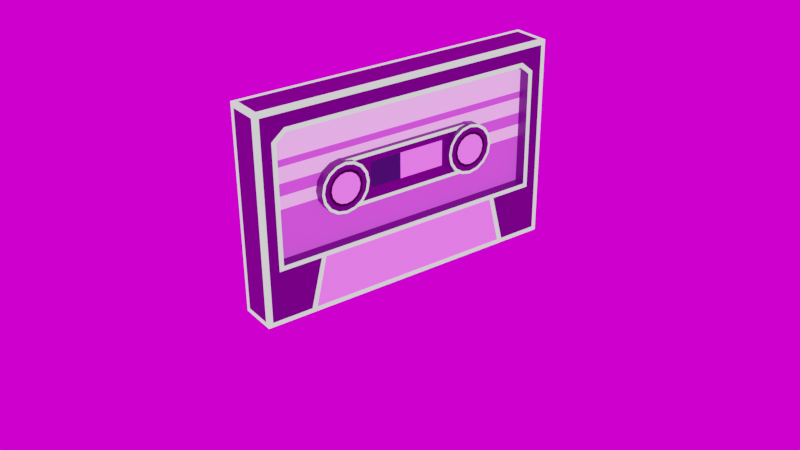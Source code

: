 # Source: cassete.blend  (saved by Blender 2.93.21; exported with 4.5.12 LTS)
import bpy
from mathutils import Matrix  # noqa: F401  (used for matrix-valued properties, if any)

bpy.ops.wm.read_factory_settings(use_empty=True)
scene = bpy.context.scene
scene.name = 'Scene'

# ---- collections
col_collection = bpy.data.collections.new('Collection'); scene.collection.children.link(col_collection)

# ---- images (referenced by path relative to the original .blend; pixels are not part of the script)
import os
ASSET_DIR = os.environ.get("B2B_ASSET_DIR", "")  # directory of the original .blend (textures are referenced by path, not embedded)
HERE = os.path.dirname(os.path.abspath(__file__))  # packed textures are extracted next to this script under _unpacked/

def load_image(name, relpath, width, height, colorspace="sRGB"):
    """Load a texture the original file referenced (path relative to the .blend, or extracted next to this script)."""
    p = next((c for c in (os.path.join(HERE, relpath), os.path.join(ASSET_DIR, relpath)) if relpath and os.path.exists(c)), "")
    if p:
        img = bpy.data.images.load(p, check_existing=True)
        img.name = name
    else:  # same state as the original file: an image datablock whose file is absent (Cycles renders it pink)
        img = bpy.data.images.new(name, width, height)
        img.source = "FILE"
        img.filepath = "//" + (relpath or name)
    img.colorspace_settings.name = colorspace
    return img
img_studio_small_09_4k_exr = load_image('studio_small_09_4k.exr', 'studio_small_09_4k.exr', 1024, 1024, 'Linear Rec.709')

# ---- materials (node trees are filled in below, after node groups)
mat_outer = bpy.data.materials.new('outer')
mat_black = bpy.data.materials.new('black')
mat_inner = bpy.data.materials.new('inner')
mat_otherinner = bpy.data.materials.new('otherinner')
mat_other_outer = bpy.data.materials.new('other outer')
mat_white = bpy.data.materials.new('white')
mat_otherotherouter = bpy.data.materials.new('otherotherouter')

# ---- material node trees
mat_outer.use_nodes = True; mat_outer.node_tree.nodes.clear()
_N = mat_outer.node_tree.nodes; _L = mat_outer.node_tree.links
n0 = _N.new('ShaderNodeOutputMaterial'); n0.name = 'Material Output'; n0.location = (300, 300)
n1 = _N.new('ShaderNodeBsdfPrincipled'); n1.name = 'Principled BSDF'; n1.location = (10, 300)
n1.distribution = 'GGX'
n1.subsurface_method = 'BURLEY'
n1.inputs[0].default_value = (0.05781, 0.0, 0.08438, 1.0)
n1.inputs[3].default_value = 1.45
n1.inputs[27].default_value = (0.05781, 0.0, 0.08438, 1.0)
n1.inputs[28].default_value = 1.0
_L.new(n1.outputs[0], n0.inputs[0])
n0.is_active_output = True
mat_black.use_nodes = True; mat_black.node_tree.nodes.clear()
_N = mat_black.node_tree.nodes; _L = mat_black.node_tree.links
n0 = _N.new('ShaderNodeBsdfPrincipled'); n0.name = 'Principled BSDF'; n0.location = (10, 300)
n0.distribution = 'GGX'
n0.subsurface_method = 'BURLEY'
n0.inputs[0].default_value = (0.0, 0.0, 0.0, 1.0)
n0.inputs[3].default_value = 1.45
n0.inputs[28].default_value = 1.0
n1 = _N.new('ShaderNodeOutputMaterial'); n1.name = 'Material Output'; n1.location = (300, 300)
_L.new(n0.outputs[0], n1.inputs[0])
n1.is_active_output = True
mat_inner.use_nodes = True; mat_inner.node_tree.nodes.clear()
_N = mat_inner.node_tree.nodes; _L = mat_inner.node_tree.links
n0 = _N.new('ShaderNodeBsdfPrincipled'); n0.name = 'Principled BSDF'; n0.location = (10, 300)
n0.distribution = 'GGX'
n0.subsurface_method = 'BURLEY'
n0.inputs[0].default_value = (0.9791, 0.4667, 1.0, 1.0)
n0.inputs[3].default_value = 1.45
n0.inputs[27].default_value = (0.9791, 0.4667, 1.0, 1.0)
n0.inputs[28].default_value = 1.0
n1 = _N.new('ShaderNodeOutputMaterial'); n1.name = 'Material Output'; n1.location = (300, 300)
_L.new(n0.outputs[0], n1.inputs[0])
n1.is_active_output = True
mat_otherinner.use_nodes = True; mat_otherinner.node_tree.nodes.clear()
_N = mat_otherinner.node_tree.nodes; _L = mat_otherinner.node_tree.links
n0 = _N.new('ShaderNodeBsdfPrincipled'); n0.name = 'Principled BSDF'; n0.location = (10, 300)
n0.distribution = 'GGX'
n0.subsurface_method = 'BURLEY'
n0.inputs[0].default_value = (0.5906, 0.09531, 0.7454, 1.0)
n0.inputs[3].default_value = 1.45
n0.inputs[27].default_value = (0.4333, 0.07154, 0.5457, 1.0)
n0.inputs[28].default_value = 1.0
n1 = _N.new('ShaderNodeOutputMaterial'); n1.name = 'Material Output'; n1.location = (300, 300)
_L.new(n0.outputs[0], n1.inputs[0])
n1.is_active_output = True
mat_other_outer.use_nodes = True; mat_other_outer.node_tree.nodes.clear()
_N = mat_other_outer.node_tree.nodes; _L = mat_other_outer.node_tree.links
n0 = _N.new('ShaderNodeBsdfPrincipled'); n0.name = 'Principled BSDF'; n0.location = (10, 300)
n0.distribution = 'GGX'
n0.subsurface_method = 'BURLEY'
n0.inputs[0].default_value = (0.8968, 0.8523, 1.0, 1.0)
n0.inputs[3].default_value = 1.45
n0.inputs[27].default_value = (0.8956, 0.1723, 1.0, 1.0)
n0.inputs[28].default_value = 1.0
n1 = _N.new('ShaderNodeOutputMaterial'); n1.name = 'Material Output'; n1.location = (300, 300)
_L.new(n0.outputs[0], n1.inputs[0])
n1.is_active_output = True
mat_white.use_nodes = True; mat_white.node_tree.nodes.clear()
_N = mat_white.node_tree.nodes; _L = mat_white.node_tree.links
n0 = _N.new('ShaderNodeBsdfPrincipled'); n0.name = 'Principled BSDF'; n0.location = (10, 300)
n0.distribution = 'GGX'
n0.subsurface_method = 'BURLEY'
n0.inputs[0].default_value = (0.0, 0.0, 0.0, 1.0)
n0.inputs[3].default_value = 1.45
n0.inputs[27].default_value = (0.0, 0.0, 0.0, 1.0)
n0.inputs[28].default_value = 1.0
n1 = _N.new('ShaderNodeOutputMaterial'); n1.name = 'Material Output'; n1.location = (300, 300)
_L.new(n0.outputs[0], n1.inputs[0])
n1.is_active_output = True
mat_otherotherouter.use_nodes = True; mat_otherotherouter.node_tree.nodes.clear()
_N = mat_otherotherouter.node_tree.nodes; _L = mat_otherotherouter.node_tree.links
n0 = _N.new('ShaderNodeBsdfPrincipled'); n0.name = 'Principled BSDF'; n0.location = (10, 300)
n0.distribution = 'GGX'
n0.subsurface_method = 'BURLEY'
n0.inputs[0].default_value = (0.01096, 0.003347, 0.04667, 1.0)
n0.inputs[3].default_value = 1.45
n0.inputs[27].default_value = (0.01096, 0.003347, 0.04667, 1.0)
n0.inputs[28].default_value = 1.0
n1 = _N.new('ShaderNodeOutputMaterial'); n1.name = 'Material Output'; n1.location = (300, 300)
_L.new(n0.outputs[0], n1.inputs[0])
n1.is_active_output = True

# ---- world
world_world = bpy.data.worlds.new('World'); scene.world = world_world
world_world.use_nodes = True; world_world.node_tree.nodes.clear()
_N = world_world.node_tree.nodes; _L = world_world.node_tree.links
n0 = _N.new('ShaderNodeOutputWorld'); n0.name = 'World Output'; n0.location = (300, 300)
n1 = _N.new('ShaderNodeBackground'); n1.name = 'Background'; n1.location = (10, 300)
n1.inputs[0].default_value = (0.05088, 0.05088, 0.05088, 1.0)
n2 = _N.new('ShaderNodeTexEnvironment'); n2.name = 'Environment Texture'; n2.location = (-40, 141)
n2.image = img_studio_small_09_4k_exr
_L.new(n2.outputs[0], n0.inputs[0])
n0.is_active_output = True
world_world.color = (0.05088, 0.05088, 0.05088)
world_world.use_sun_shadow = False
world_world.sun_shadow_jitter_overblur = 0.0

# ---- cameras
cam_camera_001 = bpy.data.cameras.new('Camera.001')

# ---- meshes
me_plane = bpy.data.meshes.new('Plane')
me_plane.from_pydata([(-1.704, -1.084, -0.2129), (1.704, -1.084, -0.2129), (-1.704, 1.078, -0.2129), (1.704, 1.078, -0.2129), (-1.542, 0.7928, -0.2129), (-1.542, -0.4944, -0.2129), (1.542, -0.4944, -0.2129), (1.542, 0.7928, -0.2129), (-1.449, -0.4944, -0.2129), (1.448, -0.4944, -0.2129), (1.431, 0.8836, -0.2129), (-1.431, 0.8836, -0.2129), (-1.596, -1.084, -0.2129), (1.596, -1.084, -0.2129), (1.596, 1.078, -0.2129), (-1.596, 1.078, -0.2129), (-1.108, -0.4944, -0.2129), (1.108, -0.4944, -0.2129), (-1.246, -1.084, -0.2129), (1.245, -1.084, -0.2129), (-1.542, 0.7928, 0.2144), (-1.542, -0.4944, 0.2144), (1.448, -0.4944, 0.2144), (1.542, -0.4944, 0.2144), (1.542, 0.7928, 0.2144), (-1.431, 0.8836, 0.2144), (-1.704, 1.078, 0.2144), (-1.704, -1.084, 0.2144), (1.596, -1.084, 0.2144), (1.704, -1.084, 0.2144), (1.704, 1.078, 0.2144), (-1.596, 1.078, 0.2144), (-1.449, -0.4944, 0.2144), (1.108, -0.4944, 0.2144), (1.431, 0.8836, 0.2144), (-1.596, -1.084, 0.2144), (1.245, -1.084, 0.2144), (1.596, 1.078, 0.2144), (-1.108, -0.4944, 0.2144), (-1.246, -1.084, 0.2144), (-1.754, 1.078, -0.1629), (-1.754, -1.084, -0.1629), (1.596, -1.134, -0.1629), (1.704, -1.134, -0.1629), (1.754, 1.078, -0.1629), (-1.596, 1.128, -0.1629), (-1.596, -1.134, -0.1629), (1.245, -1.134, -0.1629), (1.596, 1.128, -0.1629), (-1.246, -1.134, -0.1629), (-1.754, 1.078, 0.1644), (-1.754, -1.084, 0.1644), (1.596, -1.134, 0.1644), (1.704, -1.134, 0.1644), (1.754, 1.078, 0.1644), (-1.596, 1.128, 0.1644), (-1.596, -1.134, 0.1644), (1.245, -1.134, 0.1644), (1.596, 1.128, 0.1644), (-1.246, -1.134, 0.1644), (-1.592, 0.8166, -0.2129), (-1.592, -0.5444, -0.2129), (1.448, -0.5444, -0.2129), (1.592, -0.5444, -0.2129), (1.592, 0.8166, -0.2129), (-1.449, 0.9336, -0.2129), (-1.592, 0.8166, 0.2144), (-1.592, -0.5444, 0.2144), (1.448, -0.5444, 0.2144), (1.592, -0.5444, 0.2144), (-1.449, -0.5444, -0.2129), (1.108, -0.5444, -0.2129), (1.448, 0.9336, -0.2129), (-1.108, -0.5444, -0.2129), (1.592, 0.8166, 0.2144), (-1.449, 0.9336, 0.2144), (-1.449, -0.5444, 0.2144), (1.108, -0.5444, 0.2144), (1.448, 0.9336, 0.2144), (-1.108, -0.5444, 0.2144), (-1.542, 0.7928, 0.08533), (-1.542, -0.4944, 0.08533), (1.542, -0.4944, 0.08533), (1.542, 0.7928, 0.08533), (-1.431, 0.8836, 0.08533), (1.431, 0.8836, 0.08533), (-1.542, 0.7928, -0.07097), (-1.542, -0.4944, -0.07097), (1.542, -0.4944, -0.07097), (1.542, 0.7928, -0.07097), (-1.431, 0.8836, -0.07097), (1.431, 0.8836, -0.07097), (-1.057, -0.5444, -0.2129), (1.055, -0.5444, -0.2129), (-1.188, -1.134, -0.1629), (1.187, -1.134, -0.1629), (-1.057, -0.5444, 0.2144), (1.055, -0.5444, 0.2144), (-1.188, -1.134, 0.1644), (1.187, -1.134, 0.1644), (-1.188, -1.084, -0.2129), (1.187, -1.084, -0.2129), (-1.188, -1.084, 0.2144), (1.187, -1.084, 0.2144), (-1.057, -0.4944, -0.2129), (1.055, -0.4944, -0.2129), (-1.057, -0.4944, 0.2144), (1.055, -0.4944, 0.2144), (-1.704, 1.128, -0.1629), (-1.704, -1.134, -0.1629), (-1.704, 1.128, 0.1644), (-1.704, -1.134, 0.1644), (1.596, -1.134, -0.2129), (1.754, -1.084, -0.1629), (-1.754, -1.134, -0.2129), (-1.596, -1.134, -0.2129), (1.245, -1.134, -0.2129), (-1.246, -1.134, -0.2129), (1.187, -1.134, -0.2129), (1.596, -1.134, 0.2144), (1.754, -1.084, 0.1644), (-1.754, -1.134, 0.2144), (-1.596, -1.134, 0.2144), (1.245, -1.134, 0.2144), (-1.246, -1.134, 0.2144), (1.187, -1.134, 0.2144), (-1.188, -1.134, -0.2129), (-1.188, -1.134, 0.2144), (1.754, -1.134, -0.2129), (1.704, 1.128, -0.1629), (1.754, -1.134, 0.2144), (1.704, 1.128, 0.1644), (-1.596, 1.128, -0.2129), (-1.754, 1.128, -0.2129), (1.754, 1.128, -0.2129), (1.596, 1.128, -0.2129), (-1.596, 1.128, 0.2144), (-1.754, 1.128, 0.2144), (1.754, 1.128, 0.2144), (1.596, 1.128, 0.2144), (-1.592, 0.5897, 0.2144), (-1.592, 0.3629, 0.2144), (-1.592, 0.1361, 0.2144), (-1.592, -0.09074, 0.2144), (-1.592, -0.3176, 0.2144), (-1.542, 0.5593, 0.2144), (-1.542, 0.4445, 0.2144), (-1.542, 0.1492, 0.2144), (-1.542, -0.06532, 0.2144), (-1.542, -0.2799, 0.2144), (-1.542, 0.5593, 0.08533), (-1.542, 0.4837, 0.08533), (-1.542, 0.3125, 0.08533), (-1.542, 0.1797, 0.08533), (-1.542, 0.04024, 0.08533), (1.592, -0.3176, 0.2144), (1.592, -0.09074, 0.2144), (1.592, 0.1361, 0.2144), (1.592, 0.3629, 0.2144), (1.592, 0.5897, 0.2144), (1.542, -0.2799, 0.2144), (1.542, -0.06532, 0.2144), (1.542, 0.1492, 0.2144), (1.542, 0.4445, 0.2144), (1.542, 0.5593, 0.2144), (1.542, 0.04024, 0.08533), (1.542, 0.1797, 0.08533), (1.542, 0.3125, 0.08533), (1.542, 0.4837, 0.08533), (1.542, 0.5593, 0.08533), (1.592, -0.3176, -0.2129), (1.592, -0.09074, -0.2129), (1.592, 0.1361, -0.2129), (1.592, 0.3629, -0.2129), (1.592, 0.5897, -0.2129), (1.542, -0.2799, -0.2129), (1.542, -0.06532, -0.2129), (1.542, 0.1492, -0.2129), (1.542, 0.4445, -0.2129), (1.542, 0.5593, -0.2129), (1.542, 0.04024, -0.07097), (1.542, 0.1797, -0.07097), (1.542, 0.3125, -0.07097), (1.542, 0.4837, -0.07097), (1.542, 0.5593, -0.07097), (-1.592, 0.5897, -0.2129), (-1.592, 0.3629, -0.2129), (-1.592, 0.1361, -0.2129), (-1.592, -0.09074, -0.2129), (-1.592, -0.3176, -0.2129), (-1.542, 0.5593, -0.2129), (-1.542, 0.4445, -0.2129), (-1.542, 0.1492, -0.2129), (-1.542, -0.06532, -0.2129), (-1.542, -0.2799, -0.2129), (-1.542, 0.5593, -0.07097), (-1.542, 0.4837, -0.07097), (-1.542, 0.3125, -0.07097), (-1.542, 0.1797, -0.07097), (-1.542, 0.04024, -0.07097), (-0.7882, 0.2889, -0.1996), (-0.7882, 0.2889, 0.2013), (-0.7243, 0.2762, -0.1996), (-0.7243, 0.2762, 0.2013), (-0.6701, 0.24, -0.1996), (-0.6701, 0.24, 0.2013), (-0.6339, 0.1858, -0.1996), (-0.6339, 0.1858, 0.2013), (-0.6211, 0.1218, -0.1996), (-0.6211, 0.1218, 0.2013), (-0.6339, 0.05791, -0.1996), (-0.6339, 0.05791, 0.2013), (-0.6701, 0.003708, -0.1996), (-0.6701, 0.003708, 0.2013), (-0.7243, -0.03251, -0.1996), (-0.7243, -0.03251, 0.2013), (-0.7882, -0.04523, -0.1996), (-0.7882, -0.04523, 0.2013), (-0.8522, -0.03251, -0.1996), (-0.8522, -0.03251, 0.2013), (-0.9064, 0.003708, -0.1996), (-0.9064, 0.003708, 0.2013), (-0.9426, 0.05791, -0.1996), (-0.9426, 0.05791, 0.2013), (-0.9553, 0.1218, -0.1996), (-0.9553, 0.1218, 0.2013), (-0.9426, 0.1858, -0.1996), (-0.9426, 0.1858, 0.2013), (-0.9064, 0.24, -0.1996), (-0.9064, 0.24, 0.2013), (-0.8522, 0.2762, -0.1996), (-0.8522, 0.2762, 0.2013), (0.7726, 0.2889, -0.1996), (0.7726, 0.2889, 0.2013), (0.8365, 0.2762, -0.1996), (0.8365, 0.2762, 0.2013), (0.8907, 0.24, -0.1996), (0.8907, 0.24, 0.2013), (0.9269, 0.1858, -0.1996), (0.9269, 0.1858, 0.2013), (0.9396, 0.1218, -0.1996), (0.9396, 0.1218, 0.2013), (0.9269, 0.05791, -0.1996), (0.9269, 0.05791, 0.2013), (0.8907, 0.003708, -0.1996), (0.8907, 0.003708, 0.2013), (0.8365, -0.03251, -0.1996), (0.8365, -0.03251, 0.2013), (0.7726, -0.04523, -0.1996), (0.7726, -0.04523, 0.2013), (0.7086, -0.03251, -0.1996), (0.7086, -0.03251, 0.2013), (0.6544, 0.003708, -0.1996), (0.6544, 0.003708, 0.2013), (0.6182, 0.05791, -0.1996), (0.6182, 0.05791, 0.2013), (0.6055, 0.1218, -0.1996), (0.6055, 0.1218, 0.2013), (0.6182, 0.1858, -0.1996), (0.6182, 0.1858, 0.2013), (0.6544, 0.24, -0.1996), (0.6544, 0.24, 0.2013), (0.7086, 0.2762, -0.1996), (0.7086, 0.2762, 0.2013), (-0.4554, 0.007478, -0.1468), (-0.4554, 0.007478, 0.1454), (-0.4554, 0.2925, -0.1468), (-0.4554, 0.2925, 0.1454), (0.441, 0.007478, -0.1468), (0.441, 0.007478, 0.1454), (0.441, 0.2925, -0.1468), (0.441, 0.2925, 0.1454), (-0.7882, 0.4011, -0.1996), (-0.6814, 0.3798, -0.1996), (-0.6814, 0.3798, 0.2013), (-0.7882, 0.4011, 0.2013), (-0.5908, 0.3193, -0.1996), (-0.5908, 0.3193, 0.2013), (-0.5302, 0.2287, -0.1996), (-0.5302, 0.2287, 0.2013), (-0.509, 0.1218, -0.1996), (-0.509, 0.1218, 0.2013), (-0.5302, 0.01499, -0.1996), (-0.5302, 0.01499, 0.2013), (-0.5908, -0.0756, -0.1996), (-0.5908, -0.0756, 0.2013), (-0.6814, -0.1361, -0.1996), (-0.6814, -0.1361, 0.2013), (-0.7882, -0.1574, -0.1996), (-0.7882, -0.1574, 0.2013), (-0.8951, -0.1361, -0.1996), (-0.8951, -0.1361, 0.2013), (-0.9857, -0.0756, -0.1996), (-0.9857, -0.0756, 0.2013), (-1.046, 0.01499, -0.1996), (-1.046, 0.01499, 0.2013), (-1.067, 0.1218, -0.1996), (-1.067, 0.1218, 0.2013), (-1.046, 0.2287, -0.1996), (-1.046, 0.2287, 0.2013), (-0.9857, 0.3193, -0.1996), (-0.9857, 0.3193, 0.2013), (-0.8951, 0.3798, -0.1996), (-0.8951, 0.3798, 0.2013), (0.7726, 0.4011, -0.1996), (0.8794, 0.3798, -0.1996), (0.8794, 0.3798, 0.2013), (0.7726, 0.4011, 0.2013), (0.97, 0.3193, -0.1996), (0.97, 0.3193, 0.2013), (1.031, 0.2287, -0.1996), (1.031, 0.2287, 0.2013), (1.052, 0.1218, -0.1996), (1.052, 0.1218, 0.2013), (1.031, 0.01499, -0.1996), (1.031, 0.01499, 0.2013), (0.97, -0.0756, -0.1996), (0.97, -0.0756, 0.2013), (0.8794, -0.1361, -0.1996), (0.8794, -0.1361, 0.2013), (0.7726, -0.1574, -0.1996), (0.7726, -0.1574, 0.2013), (0.6657, -0.1361, -0.1996), (0.6657, -0.1361, 0.2013), (0.5751, -0.0756, -0.1996), (0.5751, -0.0756, 0.2013), (0.5146, 0.01499, -0.1996), (0.5146, 0.01499, 0.2013), (0.4933, 0.1218, -0.1996), (0.4933, 0.1218, 0.2013), (0.5146, 0.2287, -0.1996), (0.5146, 0.2287, 0.2013), (0.5751, 0.3193, -0.1996), (0.5751, 0.3193, 0.2013), (0.6657, 0.3798, -0.1996), (0.6657, 0.3798, 0.2013), (-0.7882, 0.3705, -0.1996), (-0.6931, 0.3516, -0.1996), (-0.6931, 0.3516, 0.2013), (-0.7882, 0.3705, 0.2013), (-0.6124, 0.2977, -0.1996), (-0.6124, 0.2977, 0.2013), (-0.5585, 0.217, -0.1996), (-0.5585, 0.217, 0.2013), (-0.5396, 0.1218, -0.1996), (-0.5396, 0.1218, 0.2013), (-0.5585, 0.0267, -0.1996), (-0.5585, 0.0267, 0.2013), (-0.6124, -0.05397, -0.1996), (-0.6124, -0.05397, 0.2013), (-0.6931, -0.1079, -0.1996), (-0.6931, -0.1079, 0.2013), (-0.7882, -0.1268, -0.1996), (-0.7882, -0.1268, 0.2013), (-0.8834, -0.1079, -0.1996), (-0.8834, -0.1079, 0.2013), (-0.964, -0.05397, -0.1996), (-0.964, -0.05397, 0.2013), (-1.018, 0.0267, -0.1996), (-1.018, 0.0267, 0.2013), (-1.037, 0.1218, -0.1996), (-1.037, 0.1218, 0.2013), (-1.018, 0.217, -0.1996), (-1.018, 0.217, 0.2013), (-0.964, 0.2977, -0.1996), (-0.964, 0.2977, 0.2013), (-0.8834, 0.3516, -0.1996), (-0.8834, 0.3516, 0.2013), (0.7726, 0.3705, -0.1996), (0.8677, 0.3516, -0.1996), (0.8677, 0.3516, 0.2013), (0.7726, 0.3705, 0.2013), (0.9484, 0.2977, -0.1996), (0.9484, 0.2977, 0.2013), (1.002, 0.217, -0.1996), (1.002, 0.217, 0.2013), (1.021, 0.1218, -0.1996), (1.021, 0.1218, 0.2013), (1.002, 0.0267, -0.1996), (1.002, 0.0267, 0.2013), (0.9484, -0.05397, -0.1996), (0.9484, -0.05397, 0.2013), (0.8677, -0.1079, -0.1996), (0.8677, -0.1079, 0.2013), (0.7726, -0.1268, -0.1996), (0.7726, -0.1268, 0.2013), (0.6774, -0.1079, -0.1996), (0.6774, -0.1079, 0.2013), (0.5967, -0.05397, -0.1996), (0.5967, -0.05397, 0.2013), (0.5428, 0.0267, -0.1996), (0.5428, 0.0267, 0.2013), (0.5239, 0.1218, -0.1996), (0.5239, 0.1218, 0.2013), (0.5428, 0.217, -0.1996), (0.5428, 0.217, 0.2013), (0.5967, 0.2977, -0.1996), (0.5967, 0.2977, 0.2013), (0.6774, 0.3516, -0.1996), (0.6774, 0.3516, 0.2013), (-0.7882, 0.3195, -0.1996), (-0.7126, 0.3045, -0.1996), (-0.7126, 0.3045, 0.2013), (-0.7882, 0.3195, 0.2013), (-0.6485, 0.2616, -0.1996), (-0.6485, 0.2616, 0.2013), (-0.6056, 0.1975, -0.1996), (-0.6056, 0.1975, 0.2013), (-0.5906, 0.1218, -0.1996), (-0.5906, 0.1218, 0.2013), (-0.6056, 0.04621, -0.1996), (-0.6056, 0.04621, 0.2013), (-0.6485, -0.01792, -0.1996), (-0.6485, -0.01792, 0.2013), (-0.7126, -0.06077, -0.1996), (-0.7126, -0.06077, 0.2013), (-0.7882, -0.07582, -0.1996), (-0.7882, -0.07582, 0.2013), (-0.8639, -0.06077, -0.1996), (-0.8639, -0.06077, 0.2013), (-0.928, -0.01792, -0.1996), (-0.928, -0.01792, 0.2013), (-0.9708, 0.04621, -0.1996), (-0.9708, 0.04621, 0.2013), (-0.9859, 0.1218, -0.1996), (-0.9859, 0.1218, 0.2013), (-0.9708, 0.1975, -0.1996), (-0.9708, 0.1975, 0.2013), (-0.928, 0.2616, -0.1996), (-0.928, 0.2616, 0.2013), (-0.8639, 0.3045, -0.1996), (-0.8639, 0.3045, 0.2013), (0.7726, 0.3195, -0.1996), (0.8482, 0.3045, -0.1996), (0.8482, 0.3045, 0.2013), (0.7726, 0.3195, 0.2013), (0.9123, 0.2616, -0.1996), (0.9123, 0.2616, 0.2013), (0.9552, 0.1975, -0.1996), (0.9552, 0.1975, 0.2013), (0.9702, 0.1218, -0.1996), (0.9702, 0.1218, 0.2013), (0.9552, 0.04621, -0.1996), (0.9552, 0.04621, 0.2013), (0.9123, -0.01792, -0.1996), (0.9123, -0.01792, 0.2013), (0.8482, -0.06077, -0.1996), (0.8482, -0.06077, 0.2013), (0.7726, -0.07582, -0.1996), (0.7726, -0.07582, 0.2013), (0.6969, -0.06077, -0.1996), (0.6969, -0.06077, 0.2013), (0.6328, -0.01792, -0.1996), (0.6328, -0.01792, 0.2013), (0.5899, 0.04621, -0.1996), (0.5899, 0.04621, 0.2013), (0.5749, 0.1218, -0.1996), (0.5749, 0.1218, 0.2013), (0.5899, 0.1975, -0.1996), (0.5899, 0.1975, 0.2013), (0.6328, 0.2616, -0.1996), (0.6328, 0.2616, 0.2013), (0.6969, 0.3045, -0.1996), (0.6969, 0.3045, 0.2013), (-0.8022, 0.3952, -0.1468), (-0.8022, -0.1556, -0.1468), (-0.8022, -0.1556, 0.1454), (-0.8022, 0.3952, 0.1454), (0.8022, 0.3952, -0.1468), (0.8022, 0.3952, 0.1454), (0.8022, -0.1556, -0.1468), (0.8022, -0.1556, 0.1454), (-0.7622, 0.3552, -0.1468), (-0.7622, -0.1156, -0.1468), (-0.7622, -0.1156, 0.1454), (-0.7622, 0.3552, 0.1454), (0.7622, 0.3552, -0.1468), (0.7622, 0.3552, 0.1454), (0.7622, -0.1156, -0.1468), (0.7622, -0.1156, 0.1454), (-0.1466, 0.3952, -0.1468), (-0.1466, 0.3952, 0.1454), (-0.1466, -0.1556, -0.1468), (-0.1466, -0.1556, 0.1454), (-0.1393, 0.3552, -0.1468), (-0.1393, 0.3552, 0.1454), (-0.1393, -0.1156, -0.1468), (-0.1393, -0.1156, 0.1454), (-0.0891, 0.2925, -0.1468), (-0.0891, 0.2925, 0.1454), (-0.0891, 0.007478, -0.1468), (-0.0891, 0.007478, 0.1454)], [], [(92, 100, 18, 73), (24, 34, 85, 83), (69, 68, 77, 36, 28, 29, 30, 37, 31, 26, 27, 35, 39, 79, 76, 67, 144, 143, 142, 141, 140, 66, 75, 78, 74, 159, 158, 157, 156, 155), (96, 79, 39, 102), (63, 170, 171, 172, 173, 174, 64, 72, 65, 60, 185, 186, 187, 188, 189, 61, 70, 73, 18, 12, 0, 2, 15, 14, 3, 1, 13, 19, 71, 62), (95, 47, 57, 99), (40, 41, 51, 50), (129, 48, 45, 108, 110, 55, 58, 131), (113, 44, 54, 120), (47, 42, 43, 53, 52, 57), (46, 49, 59, 56, 111, 109), (2, 0, 114, 133), (13, 1, 128, 112), (1, 3, 134, 128), (15, 2, 133, 132), (0, 12, 115, 114), (19, 13, 112, 116), (3, 14, 135, 134), (14, 15, 132, 135), (12, 18, 117, 115), (101, 19, 116, 118), (27, 26, 137, 121), (29, 28, 119, 130), (30, 29, 130, 138), (26, 31, 136, 137), (35, 27, 121, 122), (28, 36, 123, 119), (37, 30, 138, 139), (31, 37, 139, 136), (39, 35, 122, 124), (102, 39, 124, 127), (194, 5, 61, 189), (9, 6, 63, 62), (179, 7, 64, 174), (11, 4, 60, 65), (145, 20, 66, 140), (23, 22, 68, 69), (5, 8, 70, 61), (17, 9, 62, 71), (7, 10, 72, 64), (10, 11, 65, 72), (8, 16, 73, 70), (105, 17, 71, 93), (160, 23, 69, 155), (20, 25, 75, 66), (32, 21, 67, 76), (22, 33, 77, 68), (34, 24, 74, 78), (25, 34, 78, 75), (38, 32, 76, 79), (106, 38, 79, 96), (154, 81, 82, 165), (25, 20, 80, 84), (34, 25, 84, 85), (149, 21, 81, 154), (8, 5, 87, 88, 6, 9, 17, 105, 104, 16), (164, 24, 83, 169), (199, 180, 88, 87), (4, 11, 90, 86), (190, 4, 86, 195), (10, 7, 89, 91), (175, 6, 88, 180), (11, 10, 91, 90), (33, 107, 97, 77), (107, 106, 96, 97), (16, 104, 92, 73), (104, 105, 93, 92), (36, 103, 125, 123), (103, 102, 127, 125), (18, 100, 126, 117), (100, 101, 118, 126), (49, 94, 98, 59), (94, 95, 99, 98), (77, 97, 103, 36), (97, 96, 102, 103), (71, 19, 101, 93), (93, 101, 100, 92), (41, 40, 133, 114), (50, 51, 121, 137), (51, 41, 114, 121), (40, 50, 137, 133), (43, 42, 112, 128), (46, 109, 114, 115), (42, 47, 116, 112), (49, 46, 115, 117), (47, 95, 118, 116), (52, 53, 130, 119), (111, 56, 122, 121), (57, 52, 119, 123), (56, 59, 124, 122), (99, 57, 123, 125), (109, 111, 121, 114), (53, 43, 128, 130), (94, 49, 117, 126), (95, 94, 126, 118), (59, 98, 127, 124), (98, 99, 125, 127), (44, 113, 128, 134), (120, 54, 138, 130), (113, 120, 130, 128), (54, 44, 134, 138), (108, 45, 132, 133), (48, 129, 134, 135), (45, 48, 135, 132), (55, 110, 137, 136), (131, 58, 139, 138), (58, 55, 136, 139), (110, 108, 133, 137), (129, 131, 138, 134), (21, 32, 38, 106, 107, 33, 22, 23, 82, 81), (20, 145, 150, 80), (145, 146, 151, 150), (146, 147, 152, 151), (147, 148, 153, 152), (148, 149, 154, 153), (21, 149, 144, 67), (149, 148, 143, 144), (148, 147, 142, 143), (147, 146, 141, 142), (146, 145, 140, 141), (23, 160, 165, 82), (160, 161, 166, 165), (161, 162, 167, 166), (162, 163, 168, 167), (163, 164, 169, 168), (24, 164, 159, 74), (164, 163, 158, 159), (163, 162, 157, 158), (162, 161, 156, 157), (161, 160, 155, 156), (7, 179, 184, 89), (179, 178, 183, 184), (178, 177, 182, 183), (177, 176, 181, 182), (176, 175, 180, 181), (6, 175, 170, 63), (175, 176, 171, 170), (176, 177, 172, 171), (177, 178, 173, 172), (178, 179, 174, 173), (5, 194, 199, 87), (194, 193, 198, 199), (193, 192, 197, 198), (192, 191, 196, 197), (191, 190, 195, 196), (4, 190, 185, 60), (190, 191, 186, 185), (191, 192, 187, 186), (192, 193, 188, 187), (193, 194, 189, 188), (153, 154, 165, 166), (152, 153, 166, 167), (151, 152, 167, 168), (150, 151, 168, 169), (169, 83, 85, 84, 80, 150), (180, 199, 198, 181), (181, 198, 197, 182), (182, 197, 196, 183), (183, 196, 195, 184), (184, 195, 86, 90, 91, 89), (272, 275, 274, 273), (273, 274, 277, 276), (276, 277, 279, 278), (278, 279, 281, 280), (280, 281, 283, 282), (282, 283, 285, 284), (284, 285, 287, 286), (286, 287, 289, 288), (288, 289, 291, 290), (290, 291, 293, 292), (292, 293, 295, 294), (294, 295, 297, 296), (296, 297, 299, 298), (298, 299, 301, 300), (203, 201, 231, 229, 227, 225, 223, 221, 219, 217, 215, 213, 211, 209, 207, 205), (300, 301, 303, 302), (302, 303, 275, 272), (200, 202, 204, 206, 208, 210, 212, 214, 216, 218, 220, 222, 224, 226, 228, 230), (304, 307, 306, 305), (305, 306, 309, 308), (308, 309, 311, 310), (310, 311, 313, 312), (312, 313, 315, 314), (314, 315, 317, 316), (316, 317, 319, 318), (318, 319, 321, 320), (320, 321, 323, 322), (322, 323, 325, 324), (324, 325, 327, 326), (326, 327, 329, 328), (328, 329, 331, 330), (330, 331, 333, 332), (235, 233, 263, 261, 259, 257, 255, 253, 251, 249, 247, 245, 243, 241, 239, 237), (332, 333, 335, 334), (334, 335, 307, 304), (232, 234, 236, 238, 240, 242, 244, 246, 248, 250, 252, 254, 256, 258, 260, 262), (465, 466, 467, 464), (480, 481, 469, 468), (468, 469, 471, 470), (482, 483, 466, 465), (488, 270, 268, 490), (489, 267, 265, 491), (337, 336, 272, 273), (339, 338, 274, 275), (340, 337, 273, 276), (338, 341, 277, 274), (342, 340, 276, 278), (341, 343, 279, 277), (344, 342, 278, 280), (343, 345, 281, 279), (346, 344, 280, 282), (345, 347, 283, 281), (348, 346, 282, 284), (347, 349, 285, 283), (350, 348, 284, 286), (349, 351, 287, 285), (352, 350, 286, 288), (351, 353, 289, 287), (354, 352, 288, 290), (353, 355, 291, 289), (356, 354, 290, 292), (355, 357, 293, 291), (358, 356, 292, 294), (357, 359, 295, 293), (360, 358, 294, 296), (359, 361, 297, 295), (362, 360, 296, 298), (361, 363, 299, 297), (364, 362, 298, 300), (363, 365, 301, 299), (366, 364, 300, 302), (365, 367, 303, 301), (336, 366, 302, 272), (367, 339, 275, 303), (369, 368, 304, 305), (371, 370, 306, 307), (372, 369, 305, 308), (370, 373, 309, 306), (374, 372, 308, 310), (373, 375, 311, 309), (376, 374, 310, 312), (375, 377, 313, 311), (378, 376, 312, 314), (377, 379, 315, 313), (380, 378, 314, 316), (379, 381, 317, 315), (382, 380, 316, 318), (381, 383, 319, 317), (384, 382, 318, 320), (383, 385, 321, 319), (386, 384, 320, 322), (385, 387, 323, 321), (388, 386, 322, 324), (387, 389, 325, 323), (390, 388, 324, 326), (389, 391, 327, 325), (392, 390, 326, 328), (391, 393, 329, 327), (394, 392, 328, 330), (393, 395, 331, 329), (396, 394, 330, 332), (395, 397, 333, 331), (398, 396, 332, 334), (397, 399, 335, 333), (368, 398, 334, 304), (399, 371, 307, 335), (401, 400, 336, 337), (403, 402, 338, 339), (404, 401, 337, 340), (402, 405, 341, 338), (406, 404, 340, 342), (405, 407, 343, 341), (408, 406, 342, 344), (407, 409, 345, 343), (410, 408, 344, 346), (409, 411, 347, 345), (412, 410, 346, 348), (411, 413, 349, 347), (414, 412, 348, 350), (413, 415, 351, 349), (416, 414, 350, 352), (415, 417, 353, 351), (418, 416, 352, 354), (417, 419, 355, 353), (420, 418, 354, 356), (419, 421, 357, 355), (422, 420, 356, 358), (421, 423, 359, 357), (424, 422, 358, 360), (423, 425, 361, 359), (426, 424, 360, 362), (425, 427, 363, 361), (428, 426, 362, 364), (427, 429, 365, 363), (430, 428, 364, 366), (429, 431, 367, 365), (400, 430, 366, 336), (431, 403, 339, 367), (433, 432, 368, 369), (435, 434, 370, 371), (436, 433, 369, 372), (434, 437, 373, 370), (438, 436, 372, 374), (437, 439, 375, 373), (440, 438, 374, 376), (439, 441, 377, 375), (442, 440, 376, 378), (441, 443, 379, 377), (444, 442, 378, 380), (443, 445, 381, 379), (446, 444, 380, 382), (445, 447, 383, 381), (448, 446, 382, 384), (447, 449, 385, 383), (450, 448, 384, 386), (449, 451, 387, 385), (452, 450, 386, 388), (451, 453, 389, 387), (454, 452, 388, 390), (453, 455, 391, 389), (456, 454, 390, 392), (455, 457, 393, 391), (458, 456, 392, 394), (457, 459, 395, 393), (460, 458, 394, 396), (459, 461, 397, 395), (462, 460, 396, 398), (461, 463, 399, 397), (432, 462, 398, 368), (463, 435, 371, 399), (202, 200, 400, 401), (201, 203, 402, 403), (204, 202, 401, 404), (203, 205, 405, 402), (206, 204, 404, 406), (205, 207, 407, 405), (208, 206, 406, 408), (207, 209, 409, 407), (210, 208, 408, 410), (209, 211, 411, 409), (212, 210, 410, 412), (211, 213, 413, 411), (214, 212, 412, 414), (213, 215, 415, 413), (216, 214, 414, 416), (215, 217, 417, 415), (218, 216, 416, 418), (217, 219, 419, 417), (220, 218, 418, 420), (219, 221, 421, 419), (222, 220, 420, 422), (221, 223, 423, 421), (224, 222, 422, 424), (223, 225, 425, 423), (226, 224, 424, 426), (225, 227, 427, 425), (228, 226, 426, 428), (227, 229, 429, 427), (230, 228, 428, 430), (229, 231, 431, 429), (200, 230, 430, 400), (231, 201, 403, 431), (234, 232, 432, 433), (233, 235, 434, 435), (236, 234, 433, 436), (235, 237, 437, 434), (238, 236, 436, 438), (237, 239, 439, 437), (240, 238, 438, 440), (239, 241, 441, 439), (242, 240, 440, 442), (241, 243, 443, 441), (244, 242, 442, 444), (243, 245, 445, 443), (246, 244, 444, 446), (245, 247, 447, 445), (248, 246, 446, 448), (247, 249, 449, 447), (250, 248, 448, 450), (249, 251, 451, 449), (252, 250, 450, 452), (251, 253, 453, 451), (254, 252, 452, 454), (253, 255, 455, 453), (256, 254, 454, 456), (255, 257, 457, 455), (258, 256, 456, 458), (257, 259, 459, 457), (260, 258, 458, 460), (259, 261, 461, 459), (262, 260, 460, 462), (261, 263, 463, 461), (232, 262, 462, 432), (263, 233, 435, 463), (472, 473, 465, 464), (474, 475, 467, 466), (484, 472, 464, 480), (485, 477, 469, 481), (478, 476, 468, 470), (477, 479, 471, 469), (486, 478, 470, 482), (487, 474, 466, 483), (266, 264, 473, 472), (265, 267, 475, 474), (488, 266, 472, 484), (489, 271, 477, 485), (268, 270, 476, 478), (271, 269, 479, 477), (490, 268, 478, 486), (491, 265, 474, 487), (269, 491, 487, 479), (264, 490, 486, 473), (267, 489, 485, 475), (270, 488, 484, 476), (479, 487, 483, 471), (473, 486, 482, 465), (475, 485, 481, 467), (476, 484, 480, 468), (271, 489, 491, 269), (266, 488, 490, 264), (470, 471, 483, 482), (464, 467, 481, 480)])
me_plane.polygons.foreach_set('material_index', [1, 0, 0, 1, 0, 1, 0, 0, 0, 0, 0, 1, 1, 1, 1, 1, 1, 1, 1, 1, 1, 1, 1, 1, 1, 1, 1, 1, 1, 1, 1, 1, 1, 1, 1, 1, 1, 1, 1, 1, 1, 1, 1, 1, 1, 1, 1, 1, 1, 1, 1, 3, 0, 0, 0, 0, 0, 3, 0, 0, 0, 0, 0, 1, 1, 1, 1, 1, 1, 1, 1, 1, 4, 1, 4, 1, 4, 1, 1, 1, 1, 1, 1, 1, 1, 1, 1, 1, 1, 1, 1, 1, 1, 1, 1, 1, 1, 1, 1, 1, 1, 1, 1, 1, 1, 1, 1, 1, 1, 0, 0, 0, 0, 0, 0, 1, 1, 1, 1, 1, 0, 0, 0, 0, 0, 1, 1, 1, 1, 1, 0, 0, 0, 0, 0, 1, 1, 1, 1, 1, 0, 0, 0, 0, 0, 1, 1, 1, 1, 1, 2, 3, 2, 3, 2, 2, 3, 2, 3, 2, 0, 0, 0, 0, 0, 0, 0, 0, 0, 0, 0, 0, 0, 0, 4, 0, 0, 4, 0, 0, 0, 0, 0, 0, 0, 0, 0, 0, 0, 0, 0, 0, 4, 0, 0, 4, 0, 0, 0, 0, 4, 6, 1, 1, 1, 1, 1, 1, 1, 1, 1, 1, 1, 1, 1, 1, 1, 1, 1, 1, 1, 1, 1, 1, 1, 1, 1, 1, 1, 1, 1, 1, 1, 1, 1, 1, 1, 1, 1, 1, 1, 1, 1, 1, 1, 1, 1, 1, 1, 1, 1, 1, 1, 1, 1, 1, 1, 1, 1, 1, 1, 1, 1, 1, 1, 1, 0, 0, 0, 0, 0, 0, 0, 0, 0, 0, 0, 0, 0, 0, 0, 0, 0, 0, 0, 0, 0, 0, 0, 0, 0, 0, 0, 0, 0, 0, 0, 0, 0, 0, 0, 0, 0, 0, 0, 0, 0, 0, 0, 0, 0, 0, 0, 0, 0, 0, 0, 0, 0, 0, 0, 0, 0, 0, 0, 0, 0, 0, 0, 0, 5, 5, 5, 5, 5, 5, 5, 5, 5, 5, 5, 5, 5, 5, 5, 5, 5, 5, 5, 5, 5, 5, 5, 5, 5, 5, 5, 5, 5, 5, 5, 5, 5, 5, 5, 5, 5, 5, 5, 5, 5, 5, 5, 5, 5, 5, 5, 5, 5, 5, 5, 5, 5, 5, 5, 5, 5, 5, 5, 5, 5, 5, 5, 5, 0, 0, 1, 1, 0, 0, 1, 1, 0, 0, 0, 0, 0, 0, 0, 0, 0, 0, 0, 0, 1, 1, 1, 1, 4, 6, 0, 0])
_uv = me_plane.uv_layers.new(name='UVMap')
_uv.uv.foreach_set('vector', [0.4823, 0.03286, 0.4814, 0.002786, 0.4441, 0.002786, 0.4468, 0.03286, 0.9179, 0.9375, 0.7088, 0.9478, 0.7088, 0.9478, 0.9179, 0.9375, 0.9788, 0.03286, 0.6596, 0.03286, 0.5532, 0.03286, 0.5559, 0.002786, 0.7399, 0.01306, 0.9206, 0.01661, 0.9247, 0.9822, 0.752, 0.9859, 0.248, 0.9859, 0.07532, 0.9822, 0.07942, 0.0166, 0.2601, 0.01306, 0.4441, 0.002786, 0.4468, 0.03286, 0.3404, 0.03286, 0.02119, 0.03286, 0.02119, 0.1886, 0.02119, 0.3443, 0.02119, 0.5, 0.02119, 0.6557, 0.02119, 0.8114, 0.02119, 0.9671, 0.3404, 0.9671, 0.6596, 0.9671, 0.9788, 0.9671, 0.9788, 0.8114, 0.9788, 0.6557, 0.9788, 0.5, 0.9788, 0.3443, 0.9788, 0.1886, 0.4823, 0.03286, 0.4468, 0.03286, 0.4441, 0.002786, 0.4814, 0.002786, 0.9788, 0.03286, 0.9788, 0.1886, 0.9788, 0.3443, 0.9788, 0.5, 0.9788, 0.6557, 0.9788, 0.8114, 0.9788, 0.9671, 0.6596, 0.9671, 0.3404, 0.9671, 0.02119, 0.9671, 0.02119, 0.8114, 0.02119, 0.6557, 0.02119, 0.5, 0.02119, 0.3443, 0.02119, 0.1886, 0.02119, 0.03286, 0.3404, 0.03286, 0.4468, 0.03286, 0.4441, 0.002786, 0.2601, 0.01306, 0.07942, 0.0166, 0.07532, 0.9822, 0.248, 0.9859, 0.752, 0.9859, 0.9247, 0.9822, 0.9206, 0.01661, 0.7399, 0.01306, 0.5559, 0.002786, 0.5532, 0.03286, 0.6596, 0.03286, 0.5185, 0.0, 0.5556, 0.0, 0.5556, 0.0, 0.5185, 0.0, 0.0, 0.9779, 0.0, 0.0221, 0.0, 0.0221, 0.0, 0.9779, 0.9218, 1.0, 0.7458, 1.0, 0.2542, 1.0, 0.07818, 1.0, 0.07818, 1.0, 0.2542, 1.0, 0.7458, 1.0, 0.9218, 1.0, 1.0, 0.0221, 1.0, 0.9779, 1.0, 0.9779, 1.0, 0.0221, 0.5556, 0.0, 0.7356, 0.0, 0.9164, 0.0, 0.9164, 0.0, 0.7356, 0.0, 0.5556, 0.0, 0.2644, 0.0, 0.4444, 0.0, 0.4444, 0.0, 0.2644, 0.0, 0.0836, 0.0, 0.0836, 0.0, 0.07532, 0.9822, 0.07942, 0.0166, 0.0, 0.0, 0.0, 1.0, 0.7399, 0.01306, 0.9206, 0.01661, 1.0, 0.0, 0.6667, 0.0, 0.9206, 0.01661, 0.9247, 0.9822, 1.0, 1.0, 1.0, 0.0, 0.248, 0.9859, 0.07532, 0.9822, 0.0, 1.0, 0.3333, 1.0, 0.07942, 0.0166, 0.2601, 0.01306, 0.3333, 0.0, 0.0, 0.0, 0.5559, 0.002786, 0.7399, 0.01306, 0.6667, 0.0, 0.5556, 0.0, 0.9247, 0.9822, 0.752, 0.9859, 0.6667, 1.0, 1.0, 1.0, 0.752, 0.9859, 0.248, 0.9859, 0.3333, 1.0, 0.6667, 1.0, 0.2601, 0.01306, 0.4441, 0.002786, 0.4444, 0.0, 0.3333, 0.0, 0.5186, 0.002786, 0.5559, 0.002786, 0.5556, 0.0, 0.5185, 0.0, 0.07942, 0.0166, 0.07532, 0.9822, 0.0, 1.0, 0.0, 0.0, 0.9206, 0.01661, 0.7399, 0.01306, 0.6667, 0.0, 1.0, 0.0, 0.9247, 0.9822, 0.9206, 0.01661, 1.0, 0.0, 1.0, 1.0, 0.07532, 0.9822, 0.248, 0.9859, 0.3333, 1.0, 0.0, 1.0, 0.2601, 0.01306, 0.07942, 0.0166, 0.0, 0.0, 0.3333, 0.0, 0.7399, 0.01306, 0.5559, 0.002786, 0.5556, 0.0, 0.6667, 0.0, 0.752, 0.9859, 0.9247, 0.9822, 1.0, 1.0, 0.6667, 1.0, 0.248, 0.9859, 0.752, 0.9859, 0.6667, 1.0, 0.3333, 1.0, 0.4441, 0.002786, 0.2601, 0.01306, 0.3333, 0.0, 0.4444, 0.0, 0.4814, 0.002786, 0.4441, 0.002786, 0.4444, 0.0, 0.4815, 0.0, 0.09483, 0.2116, 0.09739, 0.06645, 0.02119, 0.03286, 0.02119, 0.1886, 0.7413, 0.06608, 0.9026, 0.06645, 0.9788, 0.03286, 0.6596, 0.03286, 0.9152, 0.7795, 0.9179, 0.9375, 0.9788, 0.9671, 0.9788, 0.8114, 0.2912, 0.9478, 0.08207, 0.9375, 0.02119, 0.9671, 0.3404, 0.9671, 0.08485, 0.7795, 0.08207, 0.9375, 0.02119, 0.9671, 0.02119, 0.8114, 0.9026, 0.06645, 0.7413, 0.06608, 0.6596, 0.03286, 0.9788, 0.03286, 0.09739, 0.06645, 0.2587, 0.06608, 0.3404, 0.03286, 0.02119, 0.03286, 0.5784, 0.06565, 0.7413, 0.06608, 0.6596, 0.03286, 0.5532, 0.03286, 0.9179, 0.9375, 0.7088, 0.9478, 0.6596, 0.9671, 0.9788, 0.9671, 0.7088, 0.9478, 0.2912, 0.9478, 0.3404, 0.9671, 0.6596, 0.9671, 0.2587, 0.06608, 0.4216, 0.06565, 0.4468, 0.03286, 0.3404, 0.03286, 0.5261, 0.06565, 0.5784, 0.06565, 0.5532, 0.03286, 0.5177, 0.03286, 0.9052, 0.2116, 0.9026, 0.06645, 0.9788, 0.03286, 0.9788, 0.1886, 0.08207, 0.9375, 0.2912, 0.9478, 0.3404, 0.9671, 0.02119, 0.9671, 0.2587, 0.06608, 0.09739, 0.06645, 0.02119, 0.03286, 0.3404, 0.03286, 0.7413, 0.06608, 0.5784, 0.06565, 0.5532, 0.03286, 0.6596, 0.03286, 0.7088, 0.9478, 0.9179, 0.9375, 0.9788, 0.9671, 0.6596, 0.9671, 0.2912, 0.9478, 0.7088, 0.9478, 0.6596, 0.9671, 0.3404, 0.9671, 0.4216, 0.06565, 0.2587, 0.06608, 0.3404, 0.03286, 0.4468, 0.03286, 0.4739, 0.06565, 0.4216, 0.06565, 0.4468, 0.03286, 0.4823, 0.03286, 0.09483, 0.2116, 0.09739, 0.06645, 0.9026, 0.06645, 0.9052, 0.2116, 0.2912, 0.9478, 0.08207, 0.9375, 0.08207, 0.9375, 0.2912, 0.9478, 0.7088, 0.9478, 0.2912, 0.9478, 0.2912, 0.9478, 0.7088, 0.9478, 0.09483, 0.2116, 0.09739, 0.06645, 0.09739, 0.06645, 0.09483, 0.2116, 0.2587, 0.06608, 0.09739, 0.06645, 0.09739, 0.06645, 0.9026, 0.06645, 0.9026, 0.06645, 0.7413, 0.06608, 0.5784, 0.06565, 0.5261, 0.06565, 0.4739, 0.06565, 0.4216, 0.06565, 0.9152, 0.7795, 0.9179, 0.9375, 0.9179, 0.9375, 0.9152, 0.7795, 0.09483, 0.2116, 0.9052, 0.2116, 0.9026, 0.06645, 0.09739, 0.06645, 0.08207, 0.9375, 0.2912, 0.9478, 0.2912, 0.9478, 0.08207, 0.9375, 0.08485, 0.7795, 0.08207, 0.9375, 0.08207, 0.9375, 0.08485, 0.7795, 0.7088, 0.9478, 0.9179, 0.9375, 0.9179, 0.9375, 0.7088, 0.9478, 0.9052, 0.2116, 0.9026, 0.06645, 0.9026, 0.06645, 0.9052, 0.2116, 0.2912, 0.9478, 0.7088, 0.9478, 0.7088, 0.9478, 0.2912, 0.9478, 0.5784, 0.06565, 0.5261, 0.06565, 0.5177, 0.03286, 0.5532, 0.03286, 0.5261, 0.06565, 0.4739, 0.06565, 0.4823, 0.03286, 0.5177, 0.03286, 0.4216, 0.06565, 0.4739, 0.06565, 0.4823, 0.03286, 0.4468, 0.03286, 0.4739, 0.06565, 0.5261, 0.06565, 0.5177, 0.03286, 0.4823, 0.03286, 0.5559, 0.002786, 0.5186, 0.002786, 0.5185, 0.0, 0.5556, 0.0, 0.5186, 0.002786, 0.4814, 0.002786, 0.4815, 0.0, 0.5185, 0.0, 0.4441, 0.002786, 0.4814, 0.002786, 0.4815, 0.0, 0.4444, 0.0, 0.4814, 0.002786, 0.5186, 0.002786, 0.5185, 0.0, 0.4815, 0.0, 0.4444, 0.0, 0.4815, 0.0, 0.4815, 0.0, 0.4444, 0.0, 0.4815, 0.0, 0.5185, 0.0, 0.5185, 0.0, 0.4815, 0.0, 0.5532, 0.03286, 0.5177, 0.03286, 0.5186, 0.002786, 0.5559, 0.002786, 0.5177, 0.03286, 0.4823, 0.03286, 0.4814, 0.002786, 0.5186, 0.002786, 0.5532, 0.03286, 0.5559, 0.002786, 0.5186, 0.002786, 0.5177, 0.03286, 0.5177, 0.03286, 0.5186, 0.002786, 0.4814, 0.002786, 0.4823, 0.03286, 0.0, 0.0221, 0.0, 0.9779, 0.0, 1.0, 0.0, 0.0, 0.0, 0.9779, 0.0, 0.0221, 0.0, 0.0, 0.0, 1.0, 0.0, 0.0221, 0.0, 0.0221, 0.0, 0.0, 0.0, 0.0, 0.0, 0.9779, 0.0, 0.9779, 0.0, 1.0, 0.0, 1.0, 0.9164, 0.0, 0.7356, 0.0, 0.6667, 0.0, 1.0, 0.0, 0.2644, 0.0, 0.0836, 0.0, 0.0, 0.0, 0.3333, 0.0, 0.7356, 0.0, 0.5556, 0.0, 0.5556, 0.0, 0.6667, 0.0, 0.4444, 0.0, 0.2644, 0.0, 0.3333, 0.0, 0.4444, 0.0, 0.5556, 0.0, 0.5185, 0.0, 0.5185, 0.0, 0.5556, 0.0, 0.7356, 0.0, 0.9164, 0.0, 1.0, 0.0, 0.6667, 0.0, 0.0836, 0.0, 0.2644, 0.0, 0.3333, 0.0, 0.0, 0.0, 0.5556, 0.0, 0.7356, 0.0, 0.6667, 0.0, 0.5556, 0.0, 0.2644, 0.0, 0.4444, 0.0, 0.4444, 0.0, 0.3333, 0.0, 0.5185, 0.0, 0.5556, 0.0, 0.5556, 0.0, 0.5185, 0.0, 0.0836, 0.0, 0.0836, 0.0, 0.0, 0.0, 0.0, 0.0, 0.9164, 0.0, 0.9164, 0.0, 1.0, 0.0, 1.0, 0.0, 0.4815, 0.0, 0.4444, 0.0, 0.4444, 0.0, 0.4815, 0.0, 0.5185, 0.0, 0.4815, 0.0, 0.4815, 0.0, 0.5185, 0.0, 0.4444, 0.0, 0.4815, 0.0, 0.4815, 0.0, 0.4444, 0.0, 0.4815, 0.0, 0.5185, 0.0, 0.5185, 0.0, 0.4815, 0.0, 1.0, 0.9779, 1.0, 0.0221, 1.0, 0.0, 1.0, 1.0, 1.0, 0.0221, 1.0, 0.9779, 1.0, 1.0, 1.0, 0.0, 1.0, 0.0221, 1.0, 0.0221, 1.0, 0.0, 1.0, 0.0, 1.0, 0.9779, 1.0, 0.9779, 1.0, 1.0, 1.0, 1.0, 0.07818, 1.0, 0.2542, 1.0, 0.3333, 1.0, 0.0, 1.0, 0.7458, 1.0, 0.9218, 1.0, 1.0, 1.0, 0.6667, 1.0, 0.2542, 1.0, 0.7458, 1.0, 0.6667, 1.0, 0.3333, 1.0, 0.2542, 1.0, 0.07818, 1.0, 0.0, 1.0, 0.3333, 1.0, 0.9218, 1.0, 0.7458, 1.0, 0.6667, 1.0, 1.0, 1.0, 0.7458, 1.0, 0.2542, 1.0, 0.3333, 1.0, 0.6667, 1.0, 0.07818, 1.0, 0.07818, 1.0, 0.0, 1.0, 0.0, 1.0, 0.9218, 1.0, 0.9218, 1.0, 1.0, 1.0, 1.0, 1.0, 0.09739, 0.06645, 0.2587, 0.06608, 0.4216, 0.06565, 0.4739, 0.06565, 0.5261, 0.06565, 0.5784, 0.06565, 0.7413, 0.06608, 0.9026, 0.06645, 0.9026, 0.06645, 0.09739, 0.06645, 0.08207, 0.9375, 0.08485, 0.7795, 0.08485, 0.7795, 0.08207, 0.9375, 0.08485, 0.7795, 0.08622, 0.7018, 0.08622, 0.7018, 0.08485, 0.7795, 0.08622, 0.7018, 0.08973, 0.502, 0.08973, 0.502, 0.08622, 0.7018, 0.08973, 0.502, 0.09228, 0.3568, 0.09228, 0.3568, 0.08973, 0.502, 0.09228, 0.3568, 0.09483, 0.2116, 0.09483, 0.2116, 0.09228, 0.3568, 0.09739, 0.06645, 0.09483, 0.2116, 0.02119, 0.1886, 0.02119, 0.03286, 0.09483, 0.2116, 0.09228, 0.3568, 0.02119, 0.3443, 0.02119, 0.1886, 0.09228, 0.3568, 0.08973, 0.502, 0.02119, 0.5, 0.02119, 0.3443, 0.08973, 0.502, 0.08622, 0.7018, 0.02119, 0.6557, 0.02119, 0.5, 0.08622, 0.7018, 0.08485, 0.7795, 0.02119, 0.8114, 0.02119, 0.6557, 0.9026, 0.06645, 0.9052, 0.2116, 0.9052, 0.2116, 0.9026, 0.06645, 0.9052, 0.2116, 0.9077, 0.3568, 0.9077, 0.3568, 0.9052, 0.2116, 0.9077, 0.3568, 0.9103, 0.502, 0.9103, 0.502, 0.9077, 0.3568, 0.9103, 0.502, 0.9138, 0.7018, 0.9138, 0.7018, 0.9103, 0.502, 0.9138, 0.7018, 0.9152, 0.7795, 0.9152, 0.7795, 0.9138, 0.7018, 0.9179, 0.9375, 0.9152, 0.7795, 0.9788, 0.8114, 0.9788, 0.9671, 0.9152, 0.7795, 0.9138, 0.7018, 0.9788, 0.6557, 0.9788, 0.8114, 0.9138, 0.7018, 0.9103, 0.502, 0.9788, 0.5, 0.9788, 0.6557, 0.9103, 0.502, 0.9077, 0.3568, 0.9788, 0.3443, 0.9788, 0.5, 0.9077, 0.3568, 0.9052, 0.2116, 0.9788, 0.1886, 0.9788, 0.3443, 0.9179, 0.9375, 0.9152, 0.7795, 0.9152, 0.7795, 0.9179, 0.9375, 0.9152, 0.7795, 0.9138, 0.7018, 0.9138, 0.7018, 0.9152, 0.7795, 0.9138, 0.7018, 0.9103, 0.502, 0.9103, 0.502, 0.9138, 0.7018, 0.9103, 0.502, 0.9077, 0.3568, 0.9077, 0.3568, 0.9103, 0.502, 0.9077, 0.3568, 0.9052, 0.2116, 0.9052, 0.2116, 0.9077, 0.3568, 0.9026, 0.06645, 0.9052, 0.2116, 0.9788, 0.1886, 0.9788, 0.03286, 0.9052, 0.2116, 0.9077, 0.3568, 0.9788, 0.3443, 0.9788, 0.1886, 0.9077, 0.3568, 0.9103, 0.502, 0.9788, 0.5, 0.9788, 0.3443, 0.9103, 0.502, 0.9138, 0.7018, 0.9788, 0.6557, 0.9788, 0.5, 0.9138, 0.7018, 0.9152, 0.7795, 0.9788, 0.8114, 0.9788, 0.6557, 0.09739, 0.06645, 0.09483, 0.2116, 0.09483, 0.2116, 0.09739, 0.06645, 0.09483, 0.2116, 0.09228, 0.3568, 0.09228, 0.3568, 0.09483, 0.2116, 0.09228, 0.3568, 0.08973, 0.502, 0.08973, 0.502, 0.09228, 0.3568, 0.08973, 0.502, 0.08622, 0.7018, 0.08622, 0.7018, 0.08973, 0.502, 0.08622, 0.7018, 0.08485, 0.7795, 0.08485, 0.7795, 0.08622, 0.7018, 0.08207, 0.9375, 0.08485, 0.7795, 0.02119, 0.8114, 0.02119, 0.9671, 0.08485, 0.7795, 0.08622, 0.7018, 0.02119, 0.6557, 0.02119, 0.8114, 0.08622, 0.7018, 0.08973, 0.502, 0.02119, 0.5, 0.02119, 0.6557, 0.08973, 0.502, 0.09228, 0.3568, 0.02119, 0.3443, 0.02119, 0.5, 0.09228, 0.3568, 0.09483, 0.2116, 0.02119, 0.1886, 0.02119, 0.3443, 0.09228, 0.3568, 0.09483, 0.2116, 0.9052, 0.2116, 0.9077, 0.3568, 0.08973, 0.502, 0.09228, 0.3568, 0.9077, 0.3568, 0.9103, 0.502, 0.08622, 0.7018, 0.08973, 0.502, 0.9103, 0.502, 0.9138, 0.7018, 0.08485, 0.7795, 0.08622, 0.7018, 0.9138, 0.7018, 0.9152, 0.7795, 0.9152, 0.7795, 0.9179, 0.9375, 0.7088, 0.9478, 0.2912, 0.9478, 0.08207, 0.9375, 0.08485, 0.7795, 0.9052, 0.2116, 0.09483, 0.2116, 0.09228, 0.3568, 0.9077, 0.3568, 0.9077, 0.3568, 0.09228, 0.3568, 0.08973, 0.502, 0.9103, 0.502, 0.9103, 0.502, 0.08973, 0.502, 0.08622, 0.7018, 0.9138, 0.7018, 0.9138, 0.7018, 0.08622, 0.7018, 0.08485, 0.7795, 0.9152, 0.7795, 0.9152, 0.7795, 0.08485, 0.7795, 0.08207, 0.9375, 0.2912, 0.9478, 0.7088, 0.9478, 0.9179, 0.9375, 1.0, 0.5, 1.0, 1.0, 0.9375, 1.0, 0.9375, 0.5, 0.9375, 0.5, 0.9375, 1.0, 0.875, 1.0, 0.875, 0.5, 0.875, 0.5, 0.875, 1.0, 0.8125, 1.0, 0.8125, 0.5, 0.8125, 0.5, 0.8125, 1.0, 0.75, 1.0, 0.75, 0.5, 0.75, 0.5, 0.75, 1.0, 0.6875, 1.0, 0.6875, 0.5, 0.6875, 0.5, 0.6875, 1.0, 0.625, 1.0, 0.625, 0.5, 0.625, 0.5, 0.625, 1.0, 0.5625, 1.0, 0.5625, 0.5, 0.5625, 0.5, 0.5625, 1.0, 0.5, 1.0, 0.5, 0.5, 0.5, 0.5, 0.5, 1.0, 0.4375, 1.0, 0.4375, 0.5, 0.4375, 0.5, 0.4375, 1.0, 0.375, 1.0, 0.375, 0.5, 0.375, 0.5, 0.375, 1.0, 0.3125, 1.0, 0.3125, 0.5, 0.3125, 0.5, 0.3125, 1.0, 0.25, 1.0, 0.25, 0.5, 0.25, 0.5, 0.25, 1.0, 0.1875, 1.0, 0.1875, 0.5, 0.1875, 0.5, 0.1875, 1.0, 0.125, 1.0, 0.125, 0.5, 0.305, 0.3827, 0.25, 0.3936, 0.195, 0.3827, 0.1485, 0.3515, 0.1173, 0.305, 0.1064, 0.25, 0.1173, 0.195, 0.1485, 0.1485, 0.195, 0.1173, 0.25, 0.1064, 0.305, 0.1173, 0.3515, 0.1485, 0.3827, 0.195, 0.3936, 0.25, 0.3827, 0.305, 0.3515, 0.3515, 0.125, 0.5, 0.125, 1.0, 0.0625, 1.0, 0.0625, 0.5, 0.0625, 0.5, 0.0625, 1.0, 0.0, 1.0, 0.0, 0.5, 0.75, 0.3936, 0.805, 0.3827, 0.8515, 0.3515, 0.8827, 0.305, 0.8936, 0.25, 0.8827, 0.195, 0.8515, 0.1485, 0.805, 0.1173, 0.75, 0.1064, 0.695, 0.1173, 0.6485, 0.1485, 0.6173, 0.195, 0.6064, 0.25, 0.6173, 0.305, 0.6485, 0.3515, 0.695, 0.3827, 1.0, 0.5, 1.0, 1.0, 0.9375, 1.0, 0.9375, 0.5, 0.9375, 0.5, 0.9375, 1.0, 0.875, 1.0, 0.875, 0.5, 0.875, 0.5, 0.875, 1.0, 0.8125, 1.0, 0.8125, 0.5, 0.8125, 0.5, 0.8125, 1.0, 0.75, 1.0, 0.75, 0.5, 0.75, 0.5, 0.75, 1.0, 0.6875, 1.0, 0.6875, 0.5, 0.6875, 0.5, 0.6875, 1.0, 0.625, 1.0, 0.625, 0.5, 0.625, 0.5, 0.625, 1.0, 0.5625, 1.0, 0.5625, 0.5, 0.5625, 0.5, 0.5625, 1.0, 0.5, 1.0, 0.5, 0.5, 0.5, 0.5, 0.5, 1.0, 0.4375, 1.0, 0.4375, 0.5, 0.4375, 0.5, 0.4375, 1.0, 0.375, 1.0, 0.375, 0.5, 0.375, 0.5, 0.375, 1.0, 0.3125, 1.0, 0.3125, 0.5, 0.3125, 0.5, 0.3125, 1.0, 0.25, 1.0, 0.25, 0.5, 0.25, 0.5, 0.25, 1.0, 0.1875, 1.0, 0.1875, 0.5, 0.1875, 0.5, 0.1875, 1.0, 0.125, 1.0, 0.125, 0.5, 0.305, 0.3827, 0.25, 0.3936, 0.195, 0.3827, 0.1485, 0.3515, 0.1173, 0.305, 0.1064, 0.25, 0.1173, 0.195, 0.1485, 0.1485, 0.195, 0.1173, 0.25, 0.1064, 0.305, 0.1173, 0.3515, 0.1485, 0.3827, 0.195, 0.3936, 0.25, 0.3827, 0.305, 0.3515, 0.3515, 0.125, 0.5, 0.125, 1.0, 0.0625, 1.0, 0.0625, 0.5, 0.0625, 0.5, 0.0625, 1.0, 0.0, 1.0, 0.0, 0.5, 0.75, 0.3936, 0.805, 0.3827, 0.8515, 0.3515, 0.8827, 0.305, 0.8936, 0.25, 0.8827, 0.195, 0.8515, 0.1485, 0.805, 0.1173, 0.75, 0.1064, 0.695, 0.1173, 0.6485, 0.1485, 0.6173, 0.195, 0.6064, 0.25, 0.6173, 0.305, 0.6485, 0.3515, 0.695, 0.3827, 0.375, 0.0, 0.625, 0.0, 0.625, 0.25, 0.375, 0.25, 0.375, 0.3522, 0.625, 0.3522, 0.625, 0.5, 0.375, 0.5, 0.375, 0.5, 0.625, 0.5, 0.625, 0.75, 0.375, 0.75, 0.375, 0.8978, 0.625, 0.8978, 0.625, 1.0, 0.375, 1.0, 0.2309, 0.5603, 0.3543, 0.5603, 0.3543, 0.6897, 0.2309, 0.6897, 0.7691, 0.5603, 0.8543, 0.5603, 0.8543, 0.6897, 0.7691, 0.6897, 0.8318, 0.4474, 0.75, 0.4637, 0.75, 0.49, 0.8418, 0.4717, 0.25, 0.4637, 0.3318, 0.4474, 0.3418, 0.4717, 0.25, 0.49, 0.9011, 0.4011, 0.8318, 0.4474, 0.8418, 0.4717, 0.9197, 0.4197, 0.3318, 0.4474, 0.4011, 0.4011, 0.4197, 0.4197, 0.3418, 0.4717, 0.9474, 0.3318, 0.9011, 0.4011, 0.9197, 0.4197, 0.9717, 0.3418, 0.4011, 0.4011, 0.4474, 0.3318, 0.4717, 0.3418, 0.4197, 0.4197, 0.9637, 0.25, 0.9474, 0.3318, 0.9717, 0.3418, 0.99, 0.25, 0.4474, 0.3318, 0.4637, 0.25, 0.49, 0.25, 0.4717, 0.3418, 0.9474, 0.1682, 0.9637, 0.25, 0.99, 0.25, 0.9717, 0.1582, 0.4637, 0.25, 0.4474, 0.1682, 0.4717, 0.1582, 0.49, 0.25, 0.9011, 0.09888, 0.9474, 0.1682, 0.9717, 0.1582, 0.9197, 0.08029, 0.4474, 0.1682, 0.4011, 0.09888, 0.4197, 0.08029, 0.4717, 0.1582, 0.8318, 0.05256, 0.9011, 0.09888, 0.9197, 0.08029, 0.8418, 0.02827, 0.4011, 0.09888, 0.3318, 0.05256, 0.3418, 0.02827, 0.4197, 0.08029, 0.75, 0.03629, 0.8318, 0.05256, 0.8418, 0.02827, 0.75, 0.01, 0.3318, 0.05256, 0.25, 0.03629, 0.25, 0.01, 0.3418, 0.02827, 0.6682, 0.05256, 0.75, 0.03629, 0.75, 0.01, 0.6582, 0.02827, 0.25, 0.03629, 0.1682, 0.05256, 0.1582, 0.02827, 0.25, 0.01, 0.5989, 0.09888, 0.6682, 0.05256, 0.6582, 0.02827, 0.5803, 0.08029, 0.1682, 0.05256, 0.09888, 0.09888, 0.08029, 0.08029, 0.1582, 0.02827, 0.5526, 0.1682, 0.5989, 0.09888, 0.5803, 0.08029, 0.5283, 0.1582, 0.09888, 0.09888, 0.05256, 0.1682, 0.02827, 0.1582, 0.08029, 0.08029, 0.5363, 0.25, 0.5526, 0.1682, 0.5283, 0.1582, 0.51, 0.25, 0.05256, 0.1682, 0.03629, 0.25, 0.01, 0.25, 0.02827, 0.1582, 0.5526, 0.3318, 0.5363, 0.25, 0.51, 0.25, 0.5283, 0.3418, 0.03629, 0.25, 0.05256, 0.3318, 0.02827, 0.3418, 0.01, 0.25, 0.5989, 0.4011, 0.5526, 0.3318, 0.5283, 0.3418, 0.5803, 0.4197, 0.05256, 0.3318, 0.09888, 0.4011, 0.08029, 0.4197, 0.02827, 0.3418, 0.6682, 0.4474, 0.5989, 0.4011, 0.5803, 0.4197, 0.6582, 0.4717, 0.09888, 0.4011, 0.1682, 0.4474, 0.1582, 0.4717, 0.08029, 0.4197, 0.75, 0.4637, 0.6682, 0.4474, 0.6582, 0.4717, 0.75, 0.49, 0.1682, 0.4474, 0.25, 0.4637, 0.25, 0.49, 0.1582, 0.4717, 0.8318, 0.4474, 0.75, 0.4637, 0.75, 0.49, 0.8418, 0.4717, 0.25, 0.4637, 0.3318, 0.4474, 0.3418, 0.4717, 0.25, 0.49, 0.9011, 0.4011, 0.8318, 0.4474, 0.8418, 0.4717, 0.9197, 0.4197, 0.3318, 0.4474, 0.4011, 0.4011, 0.4197, 0.4197, 0.3418, 0.4717, 0.9474, 0.3318, 0.9011, 0.4011, 0.9197, 0.4197, 0.9717, 0.3418, 0.4011, 0.4011, 0.4474, 0.3318, 0.4717, 0.3418, 0.4197, 0.4197, 0.9637, 0.25, 0.9474, 0.3318, 0.9717, 0.3418, 0.99, 0.25, 0.4474, 0.3318, 0.4637, 0.25, 0.49, 0.25, 0.4717, 0.3418, 0.9474, 0.1682, 0.9637, 0.25, 0.99, 0.25, 0.9717, 0.1582, 0.4637, 0.25, 0.4474, 0.1682, 0.4717, 0.1582, 0.49, 0.25, 0.9011, 0.09888, 0.9474, 0.1682, 0.9717, 0.1582, 0.9197, 0.08029, 0.4474, 0.1682, 0.4011, 0.09888, 0.4197, 0.08029, 0.4717, 0.1582, 0.8318, 0.05256, 0.9011, 0.09888, 0.9197, 0.08029, 0.8418, 0.02827, 0.4011, 0.09888, 0.3318, 0.05256, 0.3418, 0.02827, 0.4197, 0.08029, 0.75, 0.03629, 0.8318, 0.05256, 0.8418, 0.02827, 0.75, 0.01, 0.3318, 0.05256, 0.25, 0.03629, 0.25, 0.01, 0.3418, 0.02827, 0.6682, 0.05256, 0.75, 0.03629, 0.75, 0.01, 0.6582, 0.02827, 0.25, 0.03629, 0.1682, 0.05256, 0.1582, 0.02827, 0.25, 0.01, 0.5989, 0.09888, 0.6682, 0.05256, 0.6582, 0.02827, 0.5803, 0.08029, 0.1682, 0.05256, 0.09888, 0.09888, 0.08029, 0.08029, 0.1582, 0.02827, 0.5526, 0.1682, 0.5989, 0.09888, 0.5803, 0.08029, 0.5283, 0.1582, 0.09888, 0.09888, 0.05256, 0.1682, 0.02827, 0.1582, 0.08029, 0.08029, 0.5363, 0.25, 0.5526, 0.1682, 0.5283, 0.1582, 0.51, 0.25, 0.05256, 0.1682, 0.03629, 0.25, 0.01, 0.25, 0.02827, 0.1582, 0.5526, 0.3318, 0.5363, 0.25, 0.51, 0.25, 0.5283, 0.3418, 0.03629, 0.25, 0.05256, 0.3318, 0.02827, 0.3418, 0.01, 0.25, 0.5989, 0.4011, 0.5526, 0.3318, 0.5283, 0.3418, 0.5803, 0.4197, 0.05256, 0.3318, 0.09888, 0.4011, 0.08029, 0.4197, 0.02827, 0.3418, 0.6682, 0.4474, 0.5989, 0.4011, 0.5803, 0.4197, 0.6582, 0.4717, 0.09888, 0.4011, 0.1682, 0.4474, 0.1582, 0.4717, 0.08029, 0.4197, 0.75, 0.4637, 0.6682, 0.4474, 0.6582, 0.4717, 0.75, 0.49, 0.1682, 0.4474, 0.25, 0.4637, 0.25, 0.49, 0.1582, 0.4717, 0.815, 0.407, 0.75, 0.4199, 0.75, 0.4637, 0.8318, 0.4474, 0.25, 0.4199, 0.315, 0.407, 0.3318, 0.4474, 0.25, 0.4637, 0.8701, 0.3701, 0.815, 0.407, 0.8318, 0.4474, 0.9011, 0.4011, 0.315, 0.407, 0.3701, 0.3701, 0.4011, 0.4011, 0.3318, 0.4474, 0.907, 0.315, 0.8701, 0.3701, 0.9011, 0.4011, 0.9474, 0.3318, 0.3701, 0.3701, 0.407, 0.315, 0.4474, 0.3318, 0.4011, 0.4011, 0.9199, 0.25, 0.907, 0.315, 0.9474, 0.3318, 0.9637, 0.25, 0.407, 0.315, 0.4199, 0.25, 0.4637, 0.25, 0.4474, 0.3318, 0.907, 0.185, 0.9199, 0.25, 0.9637, 0.25, 0.9474, 0.1682, 0.4199, 0.25, 0.407, 0.185, 0.4474, 0.1682, 0.4637, 0.25, 0.8701, 0.1299, 0.907, 0.185, 0.9474, 0.1682, 0.9011, 0.09888, 0.407, 0.185, 0.3701, 0.1299, 0.4011, 0.09888, 0.4474, 0.1682, 0.815, 0.09304, 0.8701, 0.1299, 0.9011, 0.09888, 0.8318, 0.05256, 0.3701, 0.1299, 0.315, 0.09304, 0.3318, 0.05256, 0.4011, 0.09888, 0.75, 0.08011, 0.815, 0.09304, 0.8318, 0.05256, 0.75, 0.03629, 0.315, 0.09304, 0.25, 0.08011, 0.25, 0.03629, 0.3318, 0.05256, 0.685, 0.09304, 0.75, 0.08011, 0.75, 0.03629, 0.6682, 0.05256, 0.25, 0.08011, 0.185, 0.09304, 0.1682, 0.05256, 0.25, 0.03629, 0.6299, 0.1299, 0.685, 0.09304, 0.6682, 0.05256, 0.5989, 0.09888, 0.185, 0.09304, 0.1299, 0.1299, 0.09888, 0.09888, 0.1682, 0.05256, 0.593, 0.185, 0.6299, 0.1299, 0.5989, 0.09888, 0.5526, 0.1682, 0.1299, 0.1299, 0.09304, 0.185, 0.05256, 0.1682, 0.09888, 0.09888, 0.5801, 0.25, 0.593, 0.185, 0.5526, 0.1682, 0.5363, 0.25, 0.09304, 0.185, 0.08011, 0.25, 0.03629, 0.25, 0.05256, 0.1682, 0.593, 0.315, 0.5801, 0.25, 0.5363, 0.25, 0.5526, 0.3318, 0.08011, 0.25, 0.09304, 0.315, 0.05256, 0.3318, 0.03629, 0.25, 0.6299, 0.3701, 0.593, 0.315, 0.5526, 0.3318, 0.5989, 0.4011, 0.09304, 0.315, 0.1299, 0.3701, 0.09888, 0.4011, 0.05256, 0.3318, 0.685, 0.407, 0.6299, 0.3701, 0.5989, 0.4011, 0.6682, 0.4474, 0.1299, 0.3701, 0.185, 0.407, 0.1682, 0.4474, 0.09888, 0.4011, 0.75, 0.4199, 0.685, 0.407, 0.6682, 0.4474, 0.75, 0.4637, 0.185, 0.407, 0.25, 0.4199, 0.25, 0.4637, 0.1682, 0.4474, 0.815, 0.407, 0.75, 0.4199, 0.75, 0.4637, 0.8318, 0.4474, 0.25, 0.4199, 0.315, 0.407, 0.3318, 0.4474, 0.25, 0.4637, 0.8701, 0.3701, 0.815, 0.407, 0.8318, 0.4474, 0.9011, 0.4011, 0.315, 0.407, 0.3701, 0.3701, 0.4011, 0.4011, 0.3318, 0.4474, 0.907, 0.315, 0.8701, 0.3701, 0.9011, 0.4011, 0.9474, 0.3318, 0.3701, 0.3701, 0.407, 0.315, 0.4474, 0.3318, 0.4011, 0.4011, 0.9199, 0.25, 0.907, 0.315, 0.9474, 0.3318, 0.9637, 0.25, 0.407, 0.315, 0.4199, 0.25, 0.4637, 0.25, 0.4474, 0.3318, 0.907, 0.185, 0.9199, 0.25, 0.9637, 0.25, 0.9474, 0.1682, 0.4199, 0.25, 0.407, 0.185, 0.4474, 0.1682, 0.4637, 0.25, 0.8701, 0.1299, 0.907, 0.185, 0.9474, 0.1682, 0.9011, 0.09888, 0.407, 0.185, 0.3701, 0.1299, 0.4011, 0.09888, 0.4474, 0.1682, 0.815, 0.09304, 0.8701, 0.1299, 0.9011, 0.09888, 0.8318, 0.05256, 0.3701, 0.1299, 0.315, 0.09304, 0.3318, 0.05256, 0.4011, 0.09888, 0.75, 0.08011, 0.815, 0.09304, 0.8318, 0.05256, 0.75, 0.03629, 0.315, 0.09304, 0.25, 0.08011, 0.25, 0.03629, 0.3318, 0.05256, 0.685, 0.09304, 0.75, 0.08011, 0.75, 0.03629, 0.6682, 0.05256, 0.25, 0.08011, 0.185, 0.09304, 0.1682, 0.05256, 0.25, 0.03629, 0.6299, 0.1299, 0.685, 0.09304, 0.6682, 0.05256, 0.5989, 0.09888, 0.185, 0.09304, 0.1299, 0.1299, 0.09888, 0.09888, 0.1682, 0.05256, 0.593, 0.185, 0.6299, 0.1299, 0.5989, 0.09888, 0.5526, 0.1682, 0.1299, 0.1299, 0.09304, 0.185, 0.05256, 0.1682, 0.09888, 0.09888, 0.5801, 0.25, 0.593, 0.185, 0.5526, 0.1682, 0.5363, 0.25, 0.09304, 0.185, 0.08011, 0.25, 0.03629, 0.25, 0.05256, 0.1682, 0.593, 0.315, 0.5801, 0.25, 0.5363, 0.25, 0.5526, 0.3318, 0.08011, 0.25, 0.09304, 0.315, 0.05256, 0.3318, 0.03629, 0.25, 0.6299, 0.3701, 0.593, 0.315, 0.5526, 0.3318, 0.5989, 0.4011, 0.09304, 0.315, 0.1299, 0.3701, 0.09888, 0.4011, 0.05256, 0.3318, 0.685, 0.407, 0.6299, 0.3701, 0.5989, 0.4011, 0.6682, 0.4474, 0.1299, 0.3701, 0.185, 0.407, 0.1682, 0.4474, 0.09888, 0.4011, 0.75, 0.4199, 0.685, 0.407, 0.6682, 0.4474, 0.75, 0.4637, 0.185, 0.407, 0.25, 0.4199, 0.25, 0.4637, 0.1682, 0.4474, 0.805, 0.3827, 0.75, 0.3936, 0.75, 0.4199, 0.815, 0.407, 0.25, 0.3936, 0.305, 0.3827, 0.315, 0.407, 0.25, 0.4199, 0.8515, 0.3515, 0.805, 0.3827, 0.815, 0.407, 0.8701, 0.3701, 0.305, 0.3827, 0.3515, 0.3515, 0.3701, 0.3701, 0.315, 0.407, 0.8827, 0.305, 0.8515, 0.3515, 0.8701, 0.3701, 0.907, 0.315, 0.3515, 0.3515, 0.3827, 0.305, 0.407, 0.315, 0.3701, 0.3701, 0.8936, 0.25, 0.8827, 0.305, 0.907, 0.315, 0.9199, 0.25, 0.3827, 0.305, 0.3936, 0.25, 0.4199, 0.25, 0.407, 0.315, 0.8827, 0.195, 0.8936, 0.25, 0.9199, 0.25, 0.907, 0.185, 0.3936, 0.25, 0.3827, 0.195, 0.407, 0.185, 0.4199, 0.25, 0.8515, 0.1485, 0.8827, 0.195, 0.907, 0.185, 0.8701, 0.1299, 0.3827, 0.195, 0.3515, 0.1485, 0.3701, 0.1299, 0.407, 0.185, 0.805, 0.1173, 0.8515, 0.1485, 0.8701, 0.1299, 0.815, 0.09304, 0.3515, 0.1485, 0.305, 0.1173, 0.315, 0.09304, 0.3701, 0.1299, 0.75, 0.1064, 0.805, 0.1173, 0.815, 0.09304, 0.75, 0.08011, 0.305, 0.1173, 0.25, 0.1064, 0.25, 0.08011, 0.315, 0.09304, 0.695, 0.1173, 0.75, 0.1064, 0.75, 0.08011, 0.685, 0.09304, 0.25, 0.1064, 0.195, 0.1173, 0.185, 0.09304, 0.25, 0.08011, 0.6485, 0.1485, 0.695, 0.1173, 0.685, 0.09304, 0.6299, 0.1299, 0.195, 0.1173, 0.1485, 0.1485, 0.1299, 0.1299, 0.185, 0.09304, 0.6173, 0.195, 0.6485, 0.1485, 0.6299, 0.1299, 0.593, 0.185, 0.1485, 0.1485, 0.1173, 0.195, 0.09304, 0.185, 0.1299, 0.1299, 0.6064, 0.25, 0.6173, 0.195, 0.593, 0.185, 0.5801, 0.25, 0.1173, 0.195, 0.1064, 0.25, 0.08011, 0.25, 0.09304, 0.185, 0.6173, 0.305, 0.6064, 0.25, 0.5801, 0.25, 0.593, 0.315, 0.1064, 0.25, 0.1173, 0.305, 0.09304, 0.315, 0.08011, 0.25, 0.6485, 0.3515, 0.6173, 0.305, 0.593, 0.315, 0.6299, 0.3701, 0.1173, 0.305, 0.1485, 0.3515, 0.1299, 0.3701, 0.09304, 0.315, 0.695, 0.3827, 0.6485, 0.3515, 0.6299, 0.3701, 0.685, 0.407, 0.1485, 0.3515, 0.195, 0.3827, 0.185, 0.407, 0.1299, 0.3701, 0.75, 0.3936, 0.695, 0.3827, 0.685, 0.407, 0.75, 0.4199, 0.195, 0.3827, 0.25, 0.3936, 0.25, 0.4199, 0.185, 0.407, 0.805, 0.3827, 0.75, 0.3936, 0.75, 0.4199, 0.815, 0.407, 0.25, 0.3936, 0.305, 0.3827, 0.315, 0.407, 0.25, 0.4199, 0.8515, 0.3515, 0.805, 0.3827, 0.815, 0.407, 0.8701, 0.3701, 0.305, 0.3827, 0.3515, 0.3515, 0.3701, 0.3701, 0.315, 0.407, 0.8827, 0.305, 0.8515, 0.3515, 0.8701, 0.3701, 0.907, 0.315, 0.3515, 0.3515, 0.3827, 0.305, 0.407, 0.315, 0.3701, 0.3701, 0.8936, 0.25, 0.8827, 0.305, 0.907, 0.315, 0.9199, 0.25, 0.3827, 0.305, 0.3936, 0.25, 0.4199, 0.25, 0.407, 0.315, 0.8827, 0.195, 0.8936, 0.25, 0.9199, 0.25, 0.907, 0.185, 0.3936, 0.25, 0.3827, 0.195, 0.407, 0.185, 0.4199, 0.25, 0.8515, 0.1485, 0.8827, 0.195, 0.907, 0.185, 0.8701, 0.1299, 0.3827, 0.195, 0.3515, 0.1485, 0.3701, 0.1299, 0.407, 0.185, 0.805, 0.1173, 0.8515, 0.1485, 0.8701, 0.1299, 0.815, 0.09304, 0.3515, 0.1485, 0.305, 0.1173, 0.315, 0.09304, 0.3701, 0.1299, 0.75, 0.1064, 0.805, 0.1173, 0.815, 0.09304, 0.75, 0.08011, 0.305, 0.1173, 0.25, 0.1064, 0.25, 0.08011, 0.315, 0.09304, 0.695, 0.1173, 0.75, 0.1064, 0.75, 0.08011, 0.685, 0.09304, 0.25, 0.1064, 0.195, 0.1173, 0.185, 0.09304, 0.25, 0.08011, 0.6485, 0.1485, 0.695, 0.1173, 0.685, 0.09304, 0.6299, 0.1299, 0.195, 0.1173, 0.1485, 0.1485, 0.1299, 0.1299, 0.185, 0.09304, 0.6173, 0.195, 0.6485, 0.1485, 0.6299, 0.1299, 0.593, 0.185, 0.1485, 0.1485, 0.1173, 0.195, 0.09304, 0.185, 0.1299, 0.1299, 0.6064, 0.25, 0.6173, 0.195, 0.593, 0.185, 0.5801, 0.25, 0.1173, 0.195, 0.1064, 0.25, 0.08011, 0.25, 0.09304, 0.185, 0.6173, 0.305, 0.6064, 0.25, 0.5801, 0.25, 0.593, 0.315, 0.1064, 0.25, 0.1173, 0.305, 0.09304, 0.315, 0.08011, 0.25, 0.6485, 0.3515, 0.6173, 0.305, 0.593, 0.315, 0.6299, 0.3701, 0.1173, 0.305, 0.1485, 0.3515, 0.1299, 0.3701, 0.09304, 0.315, 0.695, 0.3827, 0.6485, 0.3515, 0.6299, 0.3701, 0.685, 0.407, 0.1485, 0.3515, 0.195, 0.3827, 0.185, 0.407, 0.1299, 0.3701, 0.75, 0.3936, 0.695, 0.3827, 0.685, 0.407, 0.75, 0.4199, 0.195, 0.3827, 0.25, 0.3936, 0.25, 0.4199, 0.185, 0.407, 0.1312, 0.5182, 0.1312, 0.7318, 0.125, 0.75, 0.125, 0.5, 0.8688, 0.7318, 0.8688, 0.5182, 0.875, 0.5, 0.875, 0.75, 0.2283, 0.5182, 0.1312, 0.5182, 0.125, 0.5, 0.2272, 0.5, 0.7717, 0.5182, 0.6312, 0.5182, 0.625, 0.5, 0.7728, 0.5, 0.3688, 0.7318, 0.3688, 0.5182, 0.375, 0.5, 0.375, 0.75, 0.6312, 0.5182, 0.6312, 0.7318, 0.625, 0.75, 0.625, 0.5, 0.2283, 0.7318, 0.3688, 0.7318, 0.375, 0.75, 0.2272, 0.75, 0.7717, 0.7318, 0.8688, 0.7318, 0.875, 0.75, 0.7728, 0.75, 0.1457, 0.5603, 0.1457, 0.6897, 0.1312, 0.7318, 0.1312, 0.5182, 0.8543, 0.6897, 0.8543, 0.5603, 0.8688, 0.5182, 0.8688, 0.7318, 0.2309, 0.5603, 0.1457, 0.5603, 0.1312, 0.5182, 0.2283, 0.5182, 0.7691, 0.5603, 0.6457, 0.5603, 0.6312, 0.5182, 0.7717, 0.5182, 0.3543, 0.6897, 0.3543, 0.5603, 0.3688, 0.5182, 0.3688, 0.7318, 0.6457, 0.5603, 0.6457, 0.6897, 0.6312, 0.7318, 0.6312, 0.5182, 0.2309, 0.6897, 0.3543, 0.6897, 0.3688, 0.7318, 0.2283, 0.7318, 0.7691, 0.6897, 0.8543, 0.6897, 0.8688, 0.7318, 0.7717, 0.7318, 0.6457, 0.6897, 0.7691, 0.6897, 0.7717, 0.7318, 0.6312, 0.7318, 0.1457, 0.6897, 0.2309, 0.6897, 0.2283, 0.7318, 0.1312, 0.7318, 0.8543, 0.5603, 0.7691, 0.5603, 0.7717, 0.5182, 0.8688, 0.5182, 0.3543, 0.5603, 0.2309, 0.5603, 0.2283, 0.5182, 0.3688, 0.5182, 0.6312, 0.7318, 0.7717, 0.7318, 0.7728, 0.75, 0.625, 0.75, 0.1312, 0.7318, 0.2283, 0.7318, 0.2272, 0.75, 0.125, 0.75, 0.8688, 0.5182, 0.7717, 0.5182, 0.7728, 0.5, 0.875, 0.5, 0.3688, 0.5182, 0.2283, 0.5182, 0.2272, 0.5, 0.375, 0.5, 0.6457, 0.5603, 0.7691, 0.5603, 0.7691, 0.6897, 0.6457, 0.6897, 0.1457, 0.5603, 0.2309, 0.5603, 0.2309, 0.6897, 0.1457, 0.6897, 0.375, 0.75, 0.625, 0.75, 0.625, 0.8978, 0.375, 0.8978, 0.375, 0.25, 0.625, 0.25, 0.625, 0.3522, 0.375, 0.3522])
me_plane.materials.append(mat_outer)
me_plane.materials.append(mat_black)
me_plane.materials.append(mat_inner)
me_plane.materials.append(mat_otherinner)
me_plane.materials.append(mat_other_outer)
me_plane.materials.append(mat_white)
me_plane.materials.append(mat_otherotherouter)
me_plane.use_remesh_fix_poles = True
me_plane.use_remesh_preserve_attributes = False
me_plane.update()

# ---- objects
ob_plane = bpy.data.objects.new('Plane', me_plane)
ob_camera = bpy.data.objects.new('Camera', cam_camera_001)

# ---- transforms, parenting, visibility, modifiers, constraints
ob_plane.location = (0.0, 0.0, 1.811)
ob_plane.rotation_euler = (1.571, -0.0, 0.0)
ob_plane.scale = (2.114, 2.114, 2.114)
ob_camera.location = (-12.9, -17.86, 12.05)
ob_camera.rotation_euler = (1.088, 0.007491, -0.6296)

# ---- collection membership
col_collection.objects.link(ob_plane)
col_collection.objects.link(ob_camera)

# ---- scene / render settings (as saved in the file)
scene.camera = ob_camera
scene.frame_start = 1; scene.frame_end = 250; scene.frame_set(1)
scene.render.engine = 'CYCLES'
scene.cycles.samples = 128
scene.cycles.sampling_pattern = 'TABULATED_SOBOL'
scene.cycles.use_adaptive_sampling = False
scene.cycles.use_light_tree = False
scene.view_settings.view_transform = 'Filmic'
bpy.context.view_layer.update()
